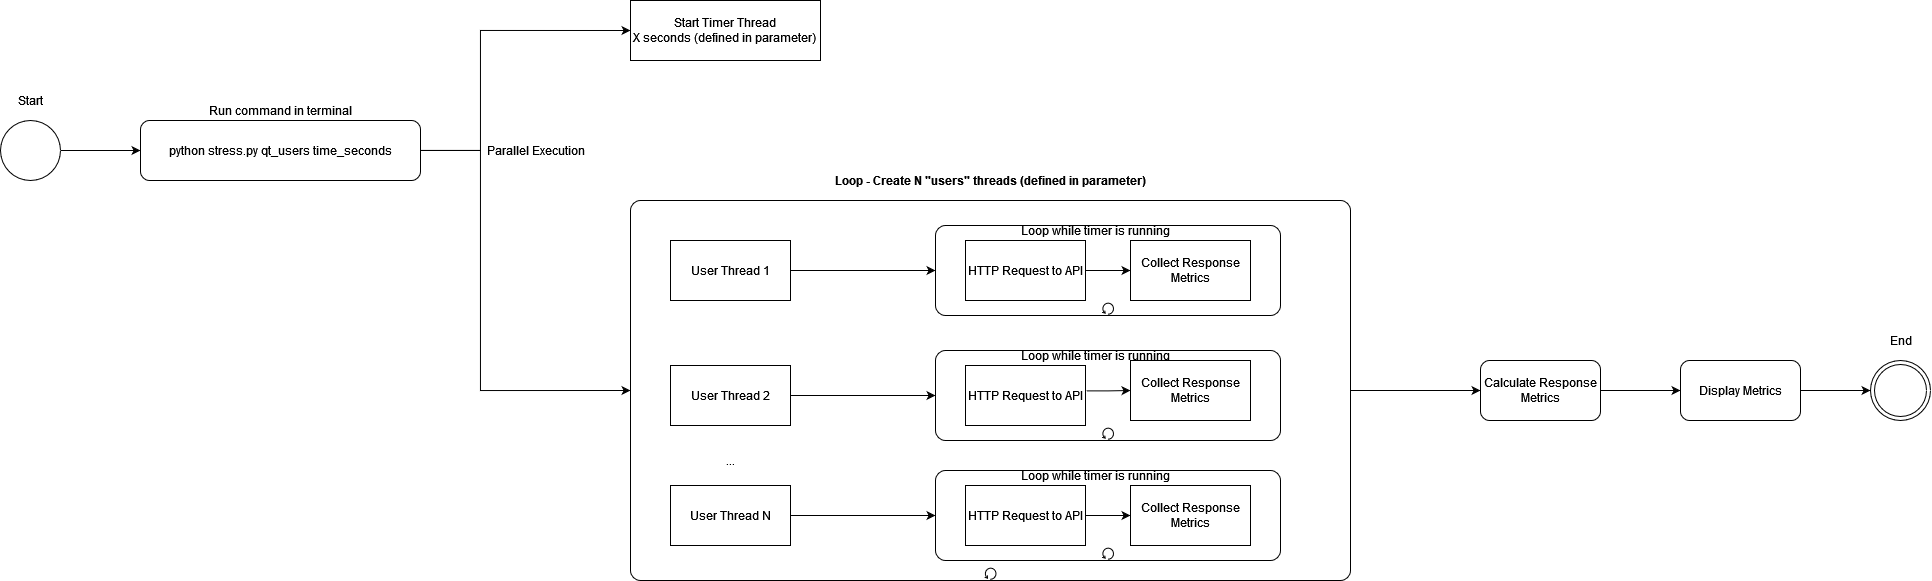

The diagram above was exported from draw.io. Its source (the exported page's mxGraphModel, read from the mxfile embedded in the PNG):
<mxGraphModel dx="903" dy="483" grid="1" gridSize="10" guides="1" tooltips="1" connect="1" arrows="1" fold="1" page="1" pageScale="1" pageWidth="827" pageHeight="1169" math="0" shadow="0">
  <root>
    <mxCell id="0" />
    <mxCell id="1" parent="0" />
    <mxCell id="G66Jr_Wa3RUZiF3v37gI-8" style="edgeStyle=orthogonalEdgeStyle;rounded=0;orthogonalLoop=1;jettySize=auto;html=1;entryX=0;entryY=0.5;entryDx=0;entryDy=0;" edge="1" parent="1" source="G66Jr_Wa3RUZiF3v37gI-2" target="G66Jr_Wa3RUZiF3v37gI-7">
      <mxGeometry relative="1" as="geometry" />
    </mxCell>
    <mxCell id="G66Jr_Wa3RUZiF3v37gI-2" value="" style="ellipse;whiteSpace=wrap;html=1;aspect=fixed;" vertex="1" parent="1">
      <mxGeometry x="30" y="130" width="60" height="60" as="geometry" />
    </mxCell>
    <mxCell id="G66Jr_Wa3RUZiF3v37gI-3" value="Start" style="text;html=1;align=center;verticalAlign=middle;resizable=0;points=[];autosize=1;strokeColor=none;fillColor=none;" vertex="1" parent="1">
      <mxGeometry x="40" y="100" width="40" height="20" as="geometry" />
    </mxCell>
    <mxCell id="G66Jr_Wa3RUZiF3v37gI-4" value="" style="ellipse;shape=doubleEllipse;whiteSpace=wrap;html=1;" vertex="1" parent="1">
      <mxGeometry x="1900" y="370" width="60" height="60" as="geometry" />
    </mxCell>
    <mxCell id="G66Jr_Wa3RUZiF3v37gI-10" style="edgeStyle=orthogonalEdgeStyle;rounded=0;orthogonalLoop=1;jettySize=auto;html=1;entryX=0;entryY=0.5;entryDx=0;entryDy=0;" edge="1" parent="1" source="G66Jr_Wa3RUZiF3v37gI-7" target="G66Jr_Wa3RUZiF3v37gI-9">
      <mxGeometry relative="1" as="geometry">
        <Array as="points">
          <mxPoint x="510" y="160" />
          <mxPoint x="510" y="40" />
        </Array>
      </mxGeometry>
    </mxCell>
    <mxCell id="G66Jr_Wa3RUZiF3v37gI-59" style="edgeStyle=orthogonalEdgeStyle;rounded=0;orthogonalLoop=1;jettySize=auto;html=1;entryX=0;entryY=0.5;entryDx=0;entryDy=0;entryPerimeter=0;" edge="1" parent="1" source="G66Jr_Wa3RUZiF3v37gI-7" target="G66Jr_Wa3RUZiF3v37gI-13">
      <mxGeometry relative="1" as="geometry">
        <Array as="points">
          <mxPoint x="510" y="160" />
          <mxPoint x="510" y="400" />
        </Array>
      </mxGeometry>
    </mxCell>
    <mxCell id="G66Jr_Wa3RUZiF3v37gI-7" value="python stress.py qt_users time_seconds" style="rounded=1;whiteSpace=wrap;html=1;" vertex="1" parent="1">
      <mxGeometry x="170" y="130" width="280" height="60" as="geometry" />
    </mxCell>
    <mxCell id="G66Jr_Wa3RUZiF3v37gI-9" value="&lt;div&gt;Start Timer Thread&lt;/div&gt;&lt;div&gt;X seconds (defined in parameter)&lt;br&gt;&lt;/div&gt;" style="rounded=0;whiteSpace=wrap;html=1;" vertex="1" parent="1">
      <mxGeometry x="660" y="10" width="190" height="60" as="geometry" />
    </mxCell>
    <mxCell id="G66Jr_Wa3RUZiF3v37gI-11" value="Parallel Execution" style="text;html=1;align=center;verticalAlign=middle;resizable=0;points=[];autosize=1;strokeColor=none;fillColor=none;" vertex="1" parent="1">
      <mxGeometry x="510" y="150" width="110" height="20" as="geometry" />
    </mxCell>
    <mxCell id="G66Jr_Wa3RUZiF3v37gI-52" style="edgeStyle=orthogonalEdgeStyle;rounded=0;orthogonalLoop=1;jettySize=auto;html=1;" edge="1" parent="1" source="G66Jr_Wa3RUZiF3v37gI-13" target="G66Jr_Wa3RUZiF3v37gI-53">
      <mxGeometry relative="1" as="geometry">
        <mxPoint x="1500" y="400" as="targetPoint" />
      </mxGeometry>
    </mxCell>
    <mxCell id="G66Jr_Wa3RUZiF3v37gI-13" value="" style="points=[[0.25,0,0],[0.5,0,0],[0.75,0,0],[1,0.25,0],[1,0.5,0],[1,0.75,0],[0.75,1,0],[0.5,1,0],[0.25,1,0],[0,0.75,0],[0,0.5,0],[0,0.25,0]];shape=mxgraph.bpmn.task;whiteSpace=wrap;rectStyle=rounded;size=10;taskMarker=abstract;isLoopStandard=1;" vertex="1" parent="1">
      <mxGeometry x="660" y="210" width="720" height="380" as="geometry" />
    </mxCell>
    <mxCell id="G66Jr_Wa3RUZiF3v37gI-15" value="&lt;b&gt;Loop - Create N &quot;users&quot; threads (defined in parameter)&lt;/b&gt;" style="text;html=1;align=center;verticalAlign=middle;resizable=0;points=[];autosize=1;strokeColor=none;fillColor=none;" vertex="1" parent="1">
      <mxGeometry x="855" y="180" width="330" height="20" as="geometry" />
    </mxCell>
    <mxCell id="G66Jr_Wa3RUZiF3v37gI-43" style="edgeStyle=orthogonalEdgeStyle;rounded=0;orthogonalLoop=1;jettySize=auto;html=1;entryX=0;entryY=0.5;entryDx=0;entryDy=0;entryPerimeter=0;" edge="1" parent="1" source="G66Jr_Wa3RUZiF3v37gI-17" target="G66Jr_Wa3RUZiF3v37gI-30">
      <mxGeometry relative="1" as="geometry" />
    </mxCell>
    <mxCell id="G66Jr_Wa3RUZiF3v37gI-17" value="User Thread 1" style="rounded=0;whiteSpace=wrap;html=1;" vertex="1" parent="1">
      <mxGeometry x="700" y="250" width="120" height="60" as="geometry" />
    </mxCell>
    <mxCell id="G66Jr_Wa3RUZiF3v37gI-41" style="edgeStyle=orthogonalEdgeStyle;rounded=0;orthogonalLoop=1;jettySize=auto;html=1;entryX=0;entryY=0.5;entryDx=0;entryDy=0;entryPerimeter=0;" edge="1" parent="1" source="G66Jr_Wa3RUZiF3v37gI-18" target="G66Jr_Wa3RUZiF3v37gI-33">
      <mxGeometry relative="1" as="geometry" />
    </mxCell>
    <mxCell id="G66Jr_Wa3RUZiF3v37gI-18" value="User Thread 2" style="rounded=0;whiteSpace=wrap;html=1;" vertex="1" parent="1">
      <mxGeometry x="700" y="375" width="120" height="60" as="geometry" />
    </mxCell>
    <mxCell id="G66Jr_Wa3RUZiF3v37gI-19" value="..." style="text;html=1;align=center;verticalAlign=middle;resizable=0;points=[];autosize=1;strokeColor=none;fillColor=none;" vertex="1" parent="1">
      <mxGeometry x="745" y="460" width="30" height="20" as="geometry" />
    </mxCell>
    <mxCell id="G66Jr_Wa3RUZiF3v37gI-42" style="edgeStyle=orthogonalEdgeStyle;rounded=0;orthogonalLoop=1;jettySize=auto;html=1;entryX=0;entryY=0.5;entryDx=0;entryDy=0;entryPerimeter=0;" edge="1" parent="1" source="G66Jr_Wa3RUZiF3v37gI-21" target="G66Jr_Wa3RUZiF3v37gI-38">
      <mxGeometry relative="1" as="geometry" />
    </mxCell>
    <mxCell id="G66Jr_Wa3RUZiF3v37gI-21" value="User Thread N" style="rounded=0;whiteSpace=wrap;html=1;" vertex="1" parent="1">
      <mxGeometry x="700" y="495" width="120" height="60" as="geometry" />
    </mxCell>
    <mxCell id="G66Jr_Wa3RUZiF3v37gI-30" value="" style="points=[[0.25,0,0],[0.5,0,0],[0.75,0,0],[1,0.25,0],[1,0.5,0],[1,0.75,0],[0.75,1,0],[0.5,1,0],[0.25,1,0],[0,0.75,0],[0,0.5,0],[0,0.25,0]];shape=mxgraph.bpmn.task;whiteSpace=wrap;rectStyle=rounded;size=10;taskMarker=abstract;isLoopStandard=1;" vertex="1" parent="1">
      <mxGeometry x="965" y="235" width="345" height="90" as="geometry" />
    </mxCell>
    <mxCell id="G66Jr_Wa3RUZiF3v37gI-31" value="Loop while timer is running" style="text;html=1;align=center;verticalAlign=middle;resizable=0;points=[];autosize=1;strokeColor=none;fillColor=none;" vertex="1" parent="1">
      <mxGeometry x="1050" y="230" width="150" height="20" as="geometry" />
    </mxCell>
    <mxCell id="G66Jr_Wa3RUZiF3v37gI-22" value="HTTP Request to API" style="rounded=0;whiteSpace=wrap;html=1;" vertex="1" parent="1">
      <mxGeometry x="995" y="250" width="120" height="60" as="geometry" />
    </mxCell>
    <mxCell id="G66Jr_Wa3RUZiF3v37gI-33" value="" style="points=[[0.25,0,0],[0.5,0,0],[0.75,0,0],[1,0.25,0],[1,0.5,0],[1,0.75,0],[0.75,1,0],[0.5,1,0],[0.25,1,0],[0,0.75,0],[0,0.5,0],[0,0.25,0]];shape=mxgraph.bpmn.task;whiteSpace=wrap;rectStyle=rounded;size=10;taskMarker=abstract;isLoopStandard=1;" vertex="1" parent="1">
      <mxGeometry x="965" y="360" width="345" height="90" as="geometry" />
    </mxCell>
    <mxCell id="G66Jr_Wa3RUZiF3v37gI-34" value="HTTP Request to API" style="rounded=0;whiteSpace=wrap;html=1;" vertex="1" parent="1">
      <mxGeometry x="995" y="375" width="120" height="60" as="geometry" />
    </mxCell>
    <mxCell id="G66Jr_Wa3RUZiF3v37gI-38" value="" style="points=[[0.25,0,0],[0.5,0,0],[0.75,0,0],[1,0.25,0],[1,0.5,0],[1,0.75,0],[0.75,1,0],[0.5,1,0],[0.25,1,0],[0,0.75,0],[0,0.5,0],[0,0.25,0]];shape=mxgraph.bpmn.task;whiteSpace=wrap;rectStyle=rounded;size=10;taskMarker=abstract;isLoopStandard=1;" vertex="1" parent="1">
      <mxGeometry x="965" y="480" width="345" height="90" as="geometry" />
    </mxCell>
    <mxCell id="G66Jr_Wa3RUZiF3v37gI-47" style="edgeStyle=orthogonalEdgeStyle;rounded=0;orthogonalLoop=1;jettySize=auto;html=1;entryX=0;entryY=0.5;entryDx=0;entryDy=0;" edge="1" parent="1" source="G66Jr_Wa3RUZiF3v37gI-39" target="G66Jr_Wa3RUZiF3v37gI-46">
      <mxGeometry relative="1" as="geometry" />
    </mxCell>
    <mxCell id="G66Jr_Wa3RUZiF3v37gI-39" value="HTTP Request to API" style="rounded=0;whiteSpace=wrap;html=1;" vertex="1" parent="1">
      <mxGeometry x="995" y="495" width="120" height="60" as="geometry" />
    </mxCell>
    <mxCell id="G66Jr_Wa3RUZiF3v37gI-44" value="Loop while timer is running" style="text;html=1;align=center;verticalAlign=middle;resizable=0;points=[];autosize=1;strokeColor=none;fillColor=none;" vertex="1" parent="1">
      <mxGeometry x="1050" y="355" width="150" height="20" as="geometry" />
    </mxCell>
    <mxCell id="G66Jr_Wa3RUZiF3v37gI-45" value="Loop while timer is running" style="text;html=1;align=center;verticalAlign=middle;resizable=0;points=[];autosize=1;strokeColor=none;fillColor=none;" vertex="1" parent="1">
      <mxGeometry x="1050" y="475" width="150" height="20" as="geometry" />
    </mxCell>
    <mxCell id="G66Jr_Wa3RUZiF3v37gI-46" value="Collect Response Metrics" style="rounded=0;whiteSpace=wrap;html=1;" vertex="1" parent="1">
      <mxGeometry x="1160" y="495" width="120" height="60" as="geometry" />
    </mxCell>
    <mxCell id="G66Jr_Wa3RUZiF3v37gI-48" style="edgeStyle=orthogonalEdgeStyle;rounded=0;orthogonalLoop=1;jettySize=auto;html=1;entryX=0;entryY=0.5;entryDx=0;entryDy=0;exitX=1.007;exitY=0.423;exitDx=0;exitDy=0;exitPerimeter=0;" edge="1" parent="1" target="G66Jr_Wa3RUZiF3v37gI-49" source="G66Jr_Wa3RUZiF3v37gI-34">
      <mxGeometry relative="1" as="geometry">
        <mxPoint x="1130" y="400" as="sourcePoint" />
      </mxGeometry>
    </mxCell>
    <mxCell id="G66Jr_Wa3RUZiF3v37gI-49" value="Collect Response Metrics" style="rounded=0;whiteSpace=wrap;html=1;" vertex="1" parent="1">
      <mxGeometry x="1160" y="370" width="120" height="60" as="geometry" />
    </mxCell>
    <mxCell id="G66Jr_Wa3RUZiF3v37gI-50" style="edgeStyle=orthogonalEdgeStyle;rounded=0;orthogonalLoop=1;jettySize=auto;html=1;entryX=0;entryY=0.5;entryDx=0;entryDy=0;exitX=1;exitY=0.5;exitDx=0;exitDy=0;" edge="1" parent="1" target="G66Jr_Wa3RUZiF3v37gI-51" source="G66Jr_Wa3RUZiF3v37gI-22">
      <mxGeometry relative="1" as="geometry">
        <mxPoint x="1120" y="280" as="sourcePoint" />
      </mxGeometry>
    </mxCell>
    <mxCell id="G66Jr_Wa3RUZiF3v37gI-51" value="Collect Response Metrics" style="rounded=0;whiteSpace=wrap;html=1;" vertex="1" parent="1">
      <mxGeometry x="1160" y="250" width="120" height="60" as="geometry" />
    </mxCell>
    <mxCell id="G66Jr_Wa3RUZiF3v37gI-56" style="edgeStyle=orthogonalEdgeStyle;rounded=0;orthogonalLoop=1;jettySize=auto;html=1;entryX=0;entryY=0.5;entryDx=0;entryDy=0;" edge="1" parent="1" source="G66Jr_Wa3RUZiF3v37gI-53" target="G66Jr_Wa3RUZiF3v37gI-55">
      <mxGeometry relative="1" as="geometry" />
    </mxCell>
    <mxCell id="G66Jr_Wa3RUZiF3v37gI-53" value="Calculate Response Metrics" style="rounded=1;whiteSpace=wrap;html=1;" vertex="1" parent="1">
      <mxGeometry x="1510" y="370" width="120" height="60" as="geometry" />
    </mxCell>
    <mxCell id="G66Jr_Wa3RUZiF3v37gI-57" style="edgeStyle=orthogonalEdgeStyle;rounded=0;orthogonalLoop=1;jettySize=auto;html=1;entryX=0;entryY=0.5;entryDx=0;entryDy=0;" edge="1" parent="1" source="G66Jr_Wa3RUZiF3v37gI-55" target="G66Jr_Wa3RUZiF3v37gI-4">
      <mxGeometry relative="1" as="geometry" />
    </mxCell>
    <mxCell id="G66Jr_Wa3RUZiF3v37gI-55" value="Display Metrics" style="rounded=1;whiteSpace=wrap;html=1;" vertex="1" parent="1">
      <mxGeometry x="1710" y="370" width="120" height="60" as="geometry" />
    </mxCell>
    <mxCell id="G66Jr_Wa3RUZiF3v37gI-58" value="End" style="text;html=1;align=center;verticalAlign=middle;resizable=0;points=[];autosize=1;strokeColor=none;fillColor=none;" vertex="1" parent="1">
      <mxGeometry x="1910" y="340" width="40" height="20" as="geometry" />
    </mxCell>
    <mxCell id="G66Jr_Wa3RUZiF3v37gI-60" value="Run command in terminal" style="text;html=1;align=center;verticalAlign=middle;resizable=0;points=[];autosize=1;strokeColor=none;fillColor=none;" vertex="1" parent="1">
      <mxGeometry x="235" y="110" width="150" height="20" as="geometry" />
    </mxCell>
  </root>
</mxGraphModel>